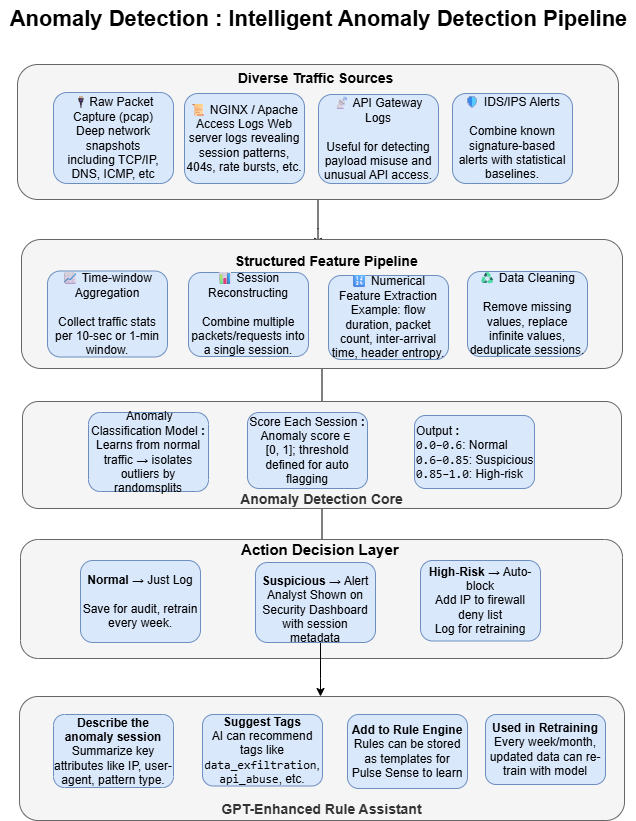

The diagram above was exported from draw.io. Its source (the exported page's mxGraphModel, read from the mxfile embedded in the PNG):
<mxGraphModel dx="1034" dy="1704" grid="0" gridSize="10" guides="1" tooltips="1" connect="1" arrows="1" fold="1" page="1" pageScale="1" pageWidth="850" pageHeight="1100" math="0" shadow="0">
  <root>
    <mxCell id="0" />
    <mxCell id="1" parent="0" />
    <mxCell id="0bGA54M7luq-t06ludkb-1" value="" style="edgeStyle=orthogonalEdgeStyle;rounded=0;orthogonalLoop=1;jettySize=auto;html=1;" edge="1" parent="1" source="0bGA54M7luq-t06ludkb-2" target="0bGA54M7luq-t06ludkb-14">
      <mxGeometry relative="1" as="geometry">
        <Array as="points">
          <mxPoint x="398" y="203" />
          <mxPoint x="398" y="203" />
        </Array>
      </mxGeometry>
    </mxCell>
    <mxCell id="0bGA54M7luq-t06ludkb-2" value="" style="rounded=1;whiteSpace=wrap;html=1;fillColor=#f5f5f5;fontColor=#333333;strokeColor=#666666;" vertex="1" parent="1">
      <mxGeometry x="97" y="39" width="601" height="135" as="geometry" />
    </mxCell>
    <mxCell id="0bGA54M7luq-t06ludkb-3" value="&lt;div&gt;&lt;br&gt;&lt;/div&gt;&lt;div&gt;&lt;div&gt;&lt;span style=&quot;background-color: transparent; color: light-dark(rgb(0, 0, 0), rgb(255, 255, 255));&quot;&gt;🔌&lt;/span&gt;&lt;span style=&quot;background-color: transparent; color: light-dark(rgb(0, 0, 0), rgb(255, 255, 255));&quot;&gt;Raw Packet Capture (pcap)&lt;/span&gt;&lt;/div&gt;&lt;div&gt;&lt;span style=&quot;background-color: transparent; color: light-dark(rgb(0, 0, 0), rgb(255, 255, 255));&quot;&gt;Deep network snapshots&lt;/span&gt;&lt;/div&gt;&lt;div&gt;&lt;span style=&quot;background-color: transparent; color: light-dark(rgb(0, 0, 0), rgb(255, 255, 255));&quot;&gt;including TCP/IP, DNS, ICMP, etc&lt;/span&gt;&lt;div&gt;&lt;/div&gt;&lt;/div&gt;&lt;/div&gt;&lt;div&gt;&lt;span style=&quot;background-color: transparent; color: light-dark(rgb(0, 0, 0), rgb(255, 255, 255));&quot;&gt;&lt;br&gt;&lt;/span&gt;&lt;/div&gt;" style="rounded=1;whiteSpace=wrap;html=1;fillColor=#dae8fc;strokeColor=#6c8ebf;" vertex="1" parent="1">
      <mxGeometry x="133" y="67" width="120" height="91" as="geometry" />
    </mxCell>
    <mxCell id="0bGA54M7luq-t06ludkb-4" value="&lt;span style=&quot;background-color: transparent; color: light-dark(rgb(0, 0, 0), rgb(255, 255, 255));&quot; data-end=&quot;715&quot; data-start=&quot;682&quot;&gt;📜 NGINX / Apache Access Logs&amp;nbsp;&lt;/span&gt;&lt;span style=&quot;background-color: transparent; color: light-dark(rgb(0, 0, 0), rgb(255, 255, 255));&quot;&gt;Web server logs revealing session patterns, 404s, rate bursts, etc.&lt;/span&gt;" style="rounded=1;whiteSpace=wrap;html=1;fillColor=#dae8fc;strokeColor=#6c8ebf;" vertex="1" parent="1">
      <mxGeometry x="264" y="68" width="120" height="90" as="geometry" />
    </mxCell>
    <mxCell id="0bGA54M7luq-t06ludkb-5" value="&lt;span style=&quot;&quot; data-end=&quot;814&quot; data-start=&quot;791&quot;&gt;📡 API Gateway Logs&lt;/span&gt;&lt;br data-end=&quot;817&quot; data-start=&quot;814&quot;&gt;&lt;br/&gt;Useful for detecting payload misuse and unusual API access." style="rounded=1;whiteSpace=wrap;html=1;fillColor=#dae8fc;strokeColor=#6c8ebf;" vertex="1" parent="1">
      <mxGeometry x="398" y="69" width="120" height="89" as="geometry" />
    </mxCell>
    <mxCell id="0bGA54M7luq-t06ludkb-6" value="&lt;span data-end=&quot;904&quot; data-start=&quot;882&quot;&gt;🛡 IDS/IPS Alerts&lt;/span&gt;&lt;br data-end=&quot;907&quot; data-start=&quot;904&quot;&gt;&lt;br/&gt;Combine known signature-based alerts with statistical baselines." style="rounded=1;whiteSpace=wrap;html=1;fillColor=#dae8fc;strokeColor=#6c8ebf;" vertex="1" parent="1">
      <mxGeometry x="532" y="68" width="120" height="90" as="geometry" />
    </mxCell>
    <mxCell id="0bGA54M7luq-t06ludkb-7" value="&lt;div&gt;&lt;br&gt;&lt;/div&gt;&lt;div&gt;&lt;br&gt;&lt;/div&gt;&lt;div&gt;&lt;br&gt;&lt;/div&gt;&lt;div&gt;&lt;br&gt;&lt;/div&gt;&amp;nbsp; &amp;nbsp; &amp;nbsp; &lt;b&gt;&lt;font style=&quot;font-size: 14px;&quot;&gt;Diverse Traffic Sources&lt;/font&gt;&lt;/b&gt;" style="text;html=1;align=center;verticalAlign=middle;resizable=0;points=[];autosize=1;strokeColor=none;fillColor=none;" vertex="1" parent="1">
      <mxGeometry x="288" y="-19" width="194" height="86" as="geometry" />
    </mxCell>
    <mxCell id="0bGA54M7luq-t06ludkb-8" value="" style="edgeStyle=orthogonalEdgeStyle;rounded=0;orthogonalLoop=1;jettySize=auto;html=1;" edge="1" parent="1" source="0bGA54M7luq-t06ludkb-9" target="0bGA54M7luq-t06ludkb-18">
      <mxGeometry relative="1" as="geometry">
        <Array as="points">
          <mxPoint x="390" y="391" />
          <mxPoint x="390" y="391" />
        </Array>
      </mxGeometry>
    </mxCell>
    <mxCell id="0bGA54M7luq-t06ludkb-9" value="" style="rounded=1;whiteSpace=wrap;html=1;fillColor=#f5f5f5;fontColor=#333333;strokeColor=#666666;" vertex="1" parent="1">
      <mxGeometry x="101" y="214" width="601" height="129" as="geometry" />
    </mxCell>
    <mxCell id="0bGA54M7luq-t06ludkb-10" value="&lt;span style=&quot;&quot; data-end=&quot;1206&quot; data-start=&quot;1176&quot;&gt;📈 Time-window Aggregation&lt;/span&gt;&lt;br data-end=&quot;1209&quot; data-start=&quot;1206&quot;&gt;&lt;br&gt;Collect traffic stats per 10-sec or 1-min window." style="rounded=1;whiteSpace=wrap;html=1;fillColor=#dae8fc;strokeColor=#6c8ebf;" vertex="1" parent="1">
      <mxGeometry x="127" y="245.5" width="120" height="86" as="geometry" />
    </mxCell>
    <mxCell id="0bGA54M7luq-t06ludkb-11" value="&lt;span style=&quot;&quot; data-end=&quot;1293&quot; data-start=&quot;1264&quot;&gt;📊 Session Reconstructing&lt;/span&gt;&lt;br data-end=&quot;1296&quot; data-start=&quot;1293&quot;&gt;&lt;br&gt;Combine multiple packets/requests into a single session." style="rounded=1;whiteSpace=wrap;html=1;fillColor=#dae8fc;strokeColor=#6c8ebf;" vertex="1" parent="1">
      <mxGeometry x="268" y="247" width="120" height="84" as="geometry" />
    </mxCell>
    <mxCell id="0bGA54M7luq-t06ludkb-12" value="&lt;span style=&quot;&quot; data-end=&quot;1393&quot; data-start=&quot;1358&quot;&gt;🔢 Numerical Feature Extraction&lt;/span&gt;&lt;br&gt;Example: flow duration, packet count, inter-arrival time, header entropy." style="rounded=1;whiteSpace=wrap;html=1;fillColor=#dae8fc;strokeColor=#6c8ebf;" vertex="1" parent="1">
      <mxGeometry x="408" y="250" width="120" height="84" as="geometry" />
    </mxCell>
    <mxCell id="0bGA54M7luq-t06ludkb-13" value="&lt;span style=&quot;&quot; data-end=&quot;1495&quot; data-start=&quot;1475&quot;&gt;♻ Data Cleaning&lt;/span&gt;&lt;div&gt;&lt;br&gt;Remove missing values, replace infinite values, deduplicate sessions.&lt;/div&gt;" style="rounded=1;whiteSpace=wrap;html=1;fillColor=#dae8fc;strokeColor=#6c8ebf;" vertex="1" parent="1">
      <mxGeometry x="547" y="246" width="120" height="85" as="geometry" />
    </mxCell>
    <mxCell id="0bGA54M7luq-t06ludkb-14" value="&lt;div&gt;&lt;b style=&quot;background-color: transparent; color: light-dark(rgb(0, 0, 0), rgb(255, 255, 255));&quot;&gt;&lt;font style=&quot;font-size: 14px;&quot;&gt;&amp;nbsp; &amp;nbsp; Structured Feature Pipeline&lt;/font&gt;&lt;/b&gt;&lt;/div&gt;" style="text;html=1;align=center;verticalAlign=middle;resizable=0;points=[];autosize=1;strokeColor=none;fillColor=none;" vertex="1" parent="1">
      <mxGeometry x="290" y="221" width="216" height="29" as="geometry" />
    </mxCell>
    <mxCell id="0bGA54M7luq-t06ludkb-15" value="" style="edgeStyle=orthogonalEdgeStyle;rounded=0;orthogonalLoop=1;jettySize=auto;html=1;" edge="1" parent="1" source="0bGA54M7luq-t06ludkb-16" target="0bGA54M7luq-t06ludkb-23">
      <mxGeometry relative="1" as="geometry">
        <Array as="points">
          <mxPoint x="402" y="514" />
          <mxPoint x="385" y="514" />
        </Array>
      </mxGeometry>
    </mxCell>
    <mxCell id="0bGA54M7luq-t06ludkb-16" value="&lt;div&gt;&lt;br&gt;&lt;/div&gt;&lt;div&gt;&lt;br&gt;&lt;/div&gt;&lt;div&gt;&lt;br&gt;&lt;/div&gt;&lt;div&gt;&lt;br&gt;&lt;/div&gt;&lt;div&gt;&lt;br&gt;&lt;/div&gt;&lt;div&gt;&lt;b&gt;&lt;font style=&quot;font-size: 14px;&quot;&gt;&lt;br&gt;&lt;/font&gt;&lt;/b&gt;&lt;/div&gt;&lt;div&gt;&lt;b&gt;&lt;font style=&quot;font-size: 14px;&quot;&gt;Anomaly Detection Core&lt;/font&gt;&lt;/b&gt;&lt;/div&gt;" style="rounded=1;whiteSpace=wrap;html=1;fillColor=#f5f5f5;fontColor=#333333;strokeColor=#666666;" vertex="1" parent="1">
      <mxGeometry x="102" y="376" width="599" height="107" as="geometry" />
    </mxCell>
    <mxCell id="0bGA54M7luq-t06ludkb-17" value="&lt;span style=&quot;&quot; data-end=&quot;1785&quot; data-start=&quot;1756&quot;&gt;&amp;nbsp;Anomaly Classification Model &lt;b&gt;:&lt;/b&gt;&lt;/span&gt;&lt;br&gt;Learns from &lt;span style=&quot;&quot; data-end=&quot;1810&quot; data-start=&quot;1802&quot;&gt;normal&lt;/span&gt; traffic → isolates outliers by randomsplits" style="rounded=1;whiteSpace=wrap;html=1;fillColor=#dae8fc;strokeColor=#6c8ebf;" vertex="1" parent="1">
      <mxGeometry x="168" y="387" width="120" height="79" as="geometry" />
    </mxCell>
    <mxCell id="0bGA54M7luq-t06ludkb-18" value="&lt;span data-end=&quot;1885&quot; data-start=&quot;1860&quot;&gt;Score Each Session&lt;b&gt; :&lt;/b&gt;&lt;/span&gt;&lt;br&gt;Anomaly score ∈&amp;nbsp;&lt;div&gt;[0, 1]; threshold defined for auto flagging&lt;/div&gt;" style="rounded=1;whiteSpace=wrap;html=1;fillColor=#dae8fc;strokeColor=#6c8ebf;" vertex="1" parent="1">
      <mxGeometry x="327" y="387" width="120" height="76" as="geometry" />
    </mxCell>
    <mxCell id="0bGA54M7luq-t06ludkb-19" value="Output &lt;b&gt;:&lt;/b&gt;&lt;div&gt;&lt;code data-end=&quot;1983&quot; data-start=&quot;1974&quot;&gt;0.0–0.6&lt;/code&gt;: Normal&lt;/div&gt;&lt;div&gt;&lt;code data-end=&quot;2008&quot; data-start=&quot;1998&quot;&gt;0.6–0.85&lt;/code&gt;: Suspicious&lt;/div&gt;&lt;div&gt;&lt;code data-end=&quot;2037&quot; data-start=&quot;2027&quot;&gt;0.85–1.0&lt;/code&gt;: High-risk&lt;/div&gt;" style="rounded=1;whiteSpace=wrap;html=1;align=left;fillColor=#dae8fc;strokeColor=#6c8ebf;" vertex="1" parent="1">
      <mxGeometry x="494" y="390" width="120" height="73" as="geometry" />
    </mxCell>
    <mxCell id="0bGA54M7luq-t06ludkb-20" value="" style="rounded=1;whiteSpace=wrap;html=1;fillColor=#f5f5f5;fontColor=#333333;strokeColor=#666666;" vertex="1" parent="1">
      <mxGeometry x="100" y="514" width="602" height="119" as="geometry" />
    </mxCell>
    <mxCell id="0bGA54M7luq-t06ludkb-21" value="&lt;strong data-end=&quot;2154&quot; data-start=&quot;2142&quot;&gt;Normal&lt;/strong&gt; → Just Log&lt;br data-end=&quot;2168&quot; data-start=&quot;2165&quot;&gt;&lt;br/&gt;Save for audit, retrain every week." style="rounded=1;whiteSpace=wrap;html=1;fillColor=#dae8fc;strokeColor=#6c8ebf;" vertex="1" parent="1">
      <mxGeometry x="160" y="535" width="120" height="82" as="geometry" />
    </mxCell>
    <mxCell id="0bGA54M7luq-t06ludkb-22" value="" style="edgeStyle=orthogonalEdgeStyle;rounded=0;orthogonalLoop=1;jettySize=auto;html=1;" edge="1" parent="1" source="0bGA54M7luq-t06ludkb-23" target="0bGA54M7luq-t06ludkb-26">
      <mxGeometry relative="1" as="geometry">
        <Array as="points">
          <mxPoint x="400" y="653" />
          <mxPoint x="400" y="653" />
        </Array>
      </mxGeometry>
    </mxCell>
    <mxCell id="0bGA54M7luq-t06ludkb-23" value="&lt;div&gt;&lt;strong data-end=&quot;2226&quot; data-start=&quot;2209&quot;&gt;&lt;br&gt;&lt;/strong&gt;&lt;/div&gt;&lt;strong data-end=&quot;2226&quot; data-start=&quot;2209&quot;&gt;Suspicious&lt;/strong&gt; → Alert Analyst Shown on Security Dashboard with session metadata" style="rounded=1;whiteSpace=wrap;html=1;fillColor=#dae8fc;strokeColor=#6c8ebf;" vertex="1" parent="1">
      <mxGeometry x="335" y="537" width="120" height="80" as="geometry" />
    </mxCell>
    <mxCell id="0bGA54M7luq-t06ludkb-24" value="&lt;strong data-end=&quot;2317&quot; data-start=&quot;2301&quot;&gt;High-Risk&lt;/strong&gt; → Auto-block&lt;div&gt;Add IP to firewall deny list&lt;/div&gt;&lt;div&gt;Log for retraining&lt;/div&gt;" style="rounded=1;whiteSpace=wrap;html=1;fillColor=#dae8fc;strokeColor=#6c8ebf;" vertex="1" parent="1">
      <mxGeometry x="500" y="535" width="120" height="80.5" as="geometry" />
    </mxCell>
    <mxCell id="0bGA54M7luq-t06ludkb-25" value="&lt;div&gt;&lt;br&gt;&lt;/div&gt;&lt;div&gt;&lt;br&gt;&lt;/div&gt;&lt;div&gt;&lt;br&gt;&lt;/div&gt;&amp;nbsp; &amp;nbsp; &amp;nbsp; &amp;nbsp; &amp;nbsp; &amp;nbsp;&lt;div&gt;&amp;nbsp; &amp;nbsp; &amp;nbsp; &amp;nbsp; &amp;nbsp; &amp;nbsp; &amp;nbsp; &lt;b&gt;&lt;font style=&quot;font-size: 15px;&quot;&gt;Action Decision Layer&lt;/font&gt;&lt;/b&gt;&lt;/div&gt;" style="text;html=1;align=center;verticalAlign=middle;resizable=0;points=[];autosize=1;strokeColor=none;fillColor=none;" vertex="1" parent="1">
      <mxGeometry x="265" y="452" width="222" height="88" as="geometry" />
    </mxCell>
    <mxCell id="0bGA54M7luq-t06ludkb-26" value="&lt;div&gt;&lt;b&gt;&lt;font style=&quot;font-size: 14px;&quot;&gt;&lt;br&gt;&lt;/font&gt;&lt;/b&gt;&lt;/div&gt;&lt;div&gt;&lt;b&gt;&lt;font style=&quot;font-size: 14px;&quot;&gt;&lt;br&gt;&lt;/font&gt;&lt;/b&gt;&lt;/div&gt;&lt;div&gt;&lt;b&gt;&lt;font style=&quot;font-size: 14px;&quot;&gt;&lt;br&gt;&lt;/font&gt;&lt;/b&gt;&lt;/div&gt;&lt;div&gt;&lt;b&gt;&lt;font style=&quot;font-size: 14px;&quot;&gt;&lt;br&gt;&lt;/font&gt;&lt;/b&gt;&lt;/div&gt;&lt;div&gt;&lt;b&gt;&lt;font style=&quot;font-size: 14px;&quot;&gt;&lt;br&gt;&lt;/font&gt;&lt;/b&gt;&lt;/div&gt;&lt;div&gt;&lt;b&gt;&lt;font style=&quot;font-size: 14px;&quot;&gt;&lt;br&gt;&lt;/font&gt;&lt;/b&gt;&lt;/div&gt;&lt;b&gt;&lt;font style=&quot;font-size: 14px;&quot;&gt;GPT-Enhanced Rule Assistant&lt;/font&gt;&lt;/b&gt;" style="rounded=1;whiteSpace=wrap;html=1;fillColor=#f5f5f5;fontColor=#333333;strokeColor=#666666;" vertex="1" parent="1">
      <mxGeometry x="99" y="671" width="605" height="124" as="geometry" />
    </mxCell>
    <mxCell id="0bGA54M7luq-t06ludkb-27" value="&lt;strong data-end=&quot;2548&quot; data-start=&quot;2513&quot;&gt;Describe the anomaly session&lt;/strong&gt;&lt;br&gt;Summarize key attributes like IP, user-agent, pattern type." style="rounded=1;whiteSpace=wrap;html=1;fillColor=#dae8fc;strokeColor=#6c8ebf;" vertex="1" parent="1">
      <mxGeometry x="133" y="689" width="120" height="73" as="geometry" />
    </mxCell>
    <mxCell id="0bGA54M7luq-t06ludkb-28" value="&lt;strong data-end=&quot;2635&quot; data-start=&quot;2616&quot;&gt;Suggest Tags&lt;/strong&gt;&lt;br&gt;AI can recommend tags like &lt;code data-end=&quot;2688&quot; data-start=&quot;2667&quot;&gt;data_exfiltration&lt;/code&gt;, &lt;code data-end=&quot;2703&quot; data-start=&quot;2690&quot;&gt;api_abuse&lt;/code&gt;, etc." style="rounded=1;whiteSpace=wrap;html=1;fillColor=#dae8fc;strokeColor=#6c8ebf;" vertex="1" parent="1">
      <mxGeometry x="282" y="689" width="120" height="71.5" as="geometry" />
    </mxCell>
    <mxCell id="0bGA54M7luq-t06ludkb-29" value="&lt;strong data-end=&quot;2738&quot; data-start=&quot;2713&quot;&gt;Add to Rule Engine&lt;/strong&gt;&lt;br&gt;Rules can be stored as templates for Pulse Sense to learn" style="rounded=1;whiteSpace=wrap;html=1;fillColor=#dae8fc;strokeColor=#6c8ebf;" vertex="1" parent="1">
      <mxGeometry x="427" y="689" width="120" height="74" as="geometry" />
    </mxCell>
    <mxCell id="0bGA54M7luq-t06ludkb-30" value="&lt;strong data-end=&quot;2829&quot; data-start=&quot;2804&quot;&gt;Used in Retraining&lt;/strong&gt;&lt;br&gt;Every week/month, updated data can re-train with model" style="rounded=1;whiteSpace=wrap;html=1;fillColor=#dae8fc;strokeColor=#6c8ebf;" vertex="1" parent="1">
      <mxGeometry x="565" y="689" width="120" height="70" as="geometry" />
    </mxCell>
    <mxCell id="0bGA54M7luq-t06ludkb-31" value="&lt;b&gt;&lt;font style=&quot;font-size: 22px;&quot;&gt;Anomaly Detection : Intelligent Anomaly Detection Pipeline&lt;/font&gt;&lt;/b&gt;" style="text;html=1;align=center;verticalAlign=middle;resizable=0;points=[];autosize=1;strokeColor=none;fillColor=none;" vertex="1" parent="1">
      <mxGeometry x="80" y="-25" width="636" height="38" as="geometry" />
    </mxCell>
  </root>
</mxGraphModel>